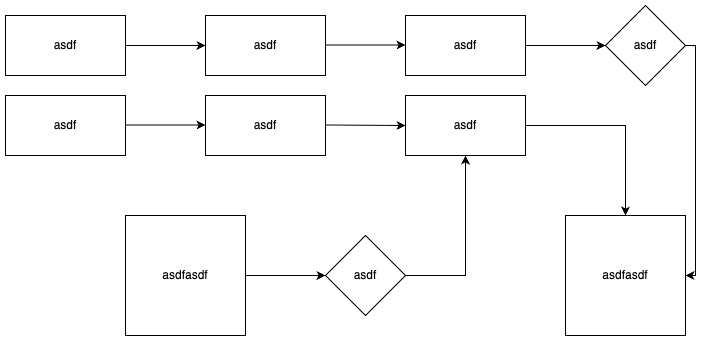

The diagram above was exported from draw.io. Its source (the exported page's mxGraphModel, read from the mxfile embedded in the PNG):
<mxGraphModel dx="2034" dy="988" grid="1" gridSize="10" guides="1" tooltips="1" connect="1" arrows="1" fold="1" page="1" pageScale="1" pageWidth="850" pageHeight="1100" background="#ffffff" math="0" shadow="0">
  <root>
    <mxCell id="0" />
    <mxCell id="1" parent="0" />
    <mxCell id="3" value="asdf" style="rounded=0;whiteSpace=wrap;html=1;" vertex="1" parent="1">
      <mxGeometry x="40" y="80" width="120" height="60" as="geometry" />
    </mxCell>
    <mxCell id="4" value="asdf" style="rounded=0;whiteSpace=wrap;html=1;" vertex="1" parent="1">
      <mxGeometry x="40" y="160" width="120" height="60" as="geometry" />
    </mxCell>
    <mxCell id="5" value="asdf" style="rounded=0;whiteSpace=wrap;html=1;" vertex="1" parent="1">
      <mxGeometry x="240" y="80" width="120" height="60" as="geometry" />
    </mxCell>
    <mxCell id="6" value="asdf" style="rounded=0;whiteSpace=wrap;html=1;" vertex="1" parent="1">
      <mxGeometry x="240" y="160" width="120" height="60" as="geometry" />
    </mxCell>
    <mxCell id="7" value="asdf" style="rounded=0;whiteSpace=wrap;html=1;" vertex="1" parent="1">
      <mxGeometry x="440" y="160" width="120" height="60" as="geometry" />
    </mxCell>
    <mxCell id="8" value="asdf" style="rounded=0;whiteSpace=wrap;html=1;" vertex="1" parent="1">
      <mxGeometry x="440" y="80" width="120" height="60" as="geometry" />
    </mxCell>
    <mxCell id="9" value="" style="endArrow=classic;html=1;rounded=0;exitX=1;exitY=0.5;exitDx=0;exitDy=0;entryX=0;entryY=0.5;entryDx=0;entryDy=0;" edge="1" parent="1" source="3" target="5">
      <mxGeometry width="50" height="50" relative="1" as="geometry">
        <mxPoint x="1000" y="530" as="sourcePoint" />
        <mxPoint x="1050" y="480" as="targetPoint" />
      </mxGeometry>
    </mxCell>
    <mxCell id="11" value="" style="endArrow=classic;html=1;rounded=0;exitX=1;exitY=0.5;exitDx=0;exitDy=0;entryX=0;entryY=0.5;entryDx=0;entryDy=0;" edge="1" parent="1">
      <mxGeometry width="50" height="50" relative="1" as="geometry">
        <mxPoint x="360" y="109.5" as="sourcePoint" />
        <mxPoint x="440" y="109.5" as="targetPoint" />
      </mxGeometry>
    </mxCell>
    <mxCell id="12" value="" style="endArrow=classic;html=1;rounded=0;exitX=1;exitY=0.5;exitDx=0;exitDy=0;entryX=0;entryY=0.5;entryDx=0;entryDy=0;" edge="1" parent="1">
      <mxGeometry width="50" height="50" relative="1" as="geometry">
        <mxPoint x="160" y="189.5" as="sourcePoint" />
        <mxPoint x="240" y="189.5" as="targetPoint" />
      </mxGeometry>
    </mxCell>
    <mxCell id="13" value="" style="endArrow=classic;html=1;rounded=0;exitX=1;exitY=0.5;exitDx=0;exitDy=0;entryX=0;entryY=0.5;entryDx=0;entryDy=0;" edge="1" parent="1" target="7">
      <mxGeometry width="50" height="50" relative="1" as="geometry">
        <mxPoint x="360" y="189.5" as="sourcePoint" />
        <mxPoint x="440" y="189.5" as="targetPoint" />
      </mxGeometry>
    </mxCell>
    <mxCell id="14" value="asdfasdf" style="whiteSpace=wrap;html=1;aspect=fixed;" vertex="1" parent="1">
      <mxGeometry x="160" y="280" width="120" height="120" as="geometry" />
    </mxCell>
    <mxCell id="15" value="asdf" style="rhombus;whiteSpace=wrap;html=1;" vertex="1" parent="1">
      <mxGeometry x="360" y="300" width="80" height="80" as="geometry" />
    </mxCell>
    <mxCell id="16" value="" style="endArrow=classic;html=1;rounded=0;exitX=1;exitY=0.5;exitDx=0;exitDy=0;entryX=0;entryY=0.5;entryDx=0;entryDy=0;" edge="1" parent="1" source="14" target="15">
      <mxGeometry width="50" height="50" relative="1" as="geometry">
        <mxPoint x="1000" y="530" as="sourcePoint" />
        <mxPoint x="1050" y="480" as="targetPoint" />
      </mxGeometry>
    </mxCell>
    <mxCell id="17" value="" style="endArrow=classic;html=1;rounded=0;exitX=1;exitY=0.5;exitDx=0;exitDy=0;entryX=0.5;entryY=1;entryDx=0;entryDy=0;edgeStyle=orthogonalEdgeStyle;" edge="1" parent="1" source="15" target="7">
      <mxGeometry width="50" height="50" relative="1" as="geometry">
        <mxPoint x="1000" y="530" as="sourcePoint" />
        <mxPoint x="1050" y="480" as="targetPoint" />
      </mxGeometry>
    </mxCell>
    <mxCell id="18" value="asdfasdf" style="whiteSpace=wrap;html=1;aspect=fixed;" vertex="1" parent="1">
      <mxGeometry x="600" y="280" width="120" height="120" as="geometry" />
    </mxCell>
    <mxCell id="19" value="" style="endArrow=classic;html=1;rounded=0;exitX=1;exitY=0.5;exitDx=0;exitDy=0;entryX=0.5;entryY=0;entryDx=0;entryDy=0;edgeStyle=orthogonalEdgeStyle;" edge="1" parent="1" source="7" target="18">
      <mxGeometry width="50" height="50" relative="1" as="geometry">
        <mxPoint x="1000" y="530" as="sourcePoint" />
        <mxPoint x="1050" y="480" as="targetPoint" />
      </mxGeometry>
    </mxCell>
    <mxCell id="20" value="asdf" style="rhombus;whiteSpace=wrap;html=1;" vertex="1" parent="1">
      <mxGeometry x="640" y="70" width="80" height="80" as="geometry" />
    </mxCell>
    <mxCell id="21" value="" style="endArrow=classic;html=1;rounded=0;exitX=1;exitY=0.5;exitDx=0;exitDy=0;entryX=0;entryY=0.5;entryDx=0;entryDy=0;" edge="1" parent="1" source="8" target="20">
      <mxGeometry width="50" height="50" relative="1" as="geometry">
        <mxPoint x="1000" y="530" as="sourcePoint" />
        <mxPoint x="1050" y="480" as="targetPoint" />
      </mxGeometry>
    </mxCell>
    <mxCell id="22" value="" style="endArrow=classic;html=1;rounded=0;exitX=1;exitY=0.5;exitDx=0;exitDy=0;entryX=1;entryY=0.5;entryDx=0;entryDy=0;edgeStyle=orthogonalEdgeStyle;" edge="1" parent="1" source="20" target="18">
      <mxGeometry width="50" height="50" relative="1" as="geometry">
        <mxPoint x="1000" y="530" as="sourcePoint" />
        <mxPoint x="1050" y="480" as="targetPoint" />
      </mxGeometry>
    </mxCell>
  </root>
</mxGraphModel>